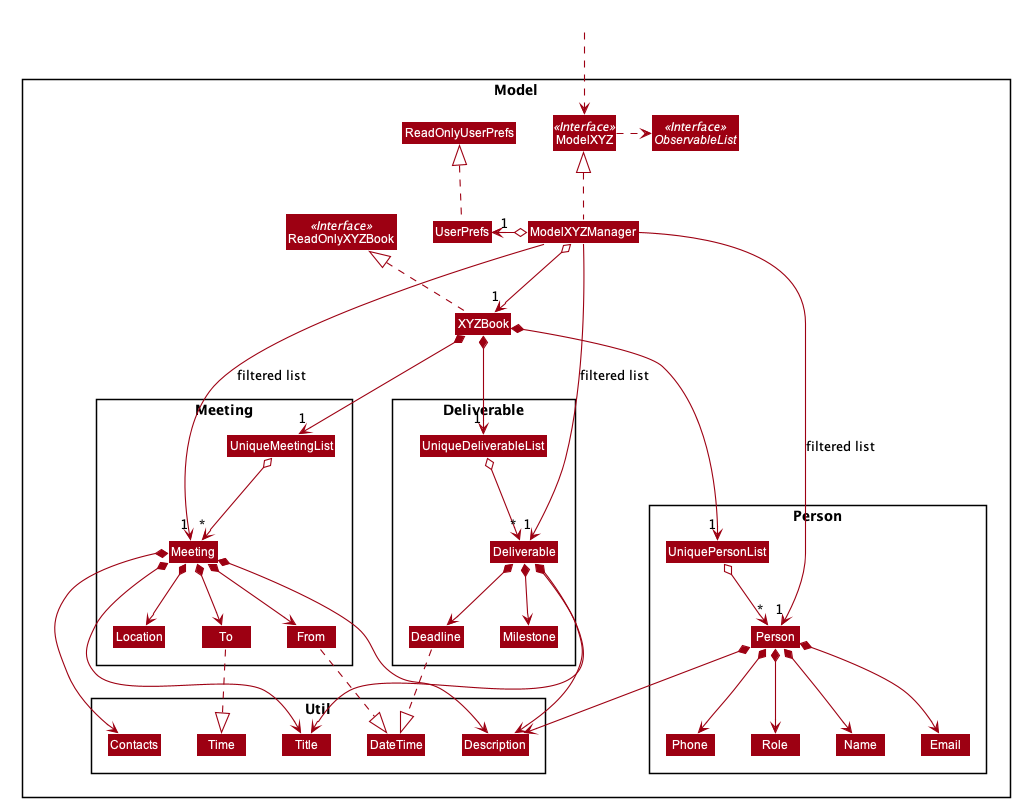

The diagram above was rendered by PlantUML. Its source (embedded in the PNG):
@startuml









skinparam BackgroundColor #FFFFFFF

skinparam Shadowing false

skinparam Class {
    FontColor #FFFFFF
    BorderThickness 1
    BorderColor #FFFFFF
    StereotypeFontColor #FFFFFF
    FontName Arial
}

skinparam Actor {
    BorderColor #000000
    Color #000000
    FontName Arial
}

skinparam Sequence {
    MessageAlign center
    BoxFontSize 15
    BoxPadding 0
    BoxFontColor #FFFFFF
    FontName Arial
}

skinparam Participant {
    FontColor #FFFFFFF
    Padding 20
}

skinparam MinClassWidth 50
skinparam ParticipantPadding 10
skinparam Shadowing false
skinparam DefaultTextAlignment center
skinparam packageStyle Rectangle

hide footbox
hide members
hide circle
skinparam arrowThickness 1.1
skinparam arrowColor #9D0012
skinparam classBackgroundColor #9D0012

Package Model <<Rectangle>>{
Interface ReadOnlyXYZBook <<Interface>>
Interface ModelXYZ <<Interface>>
Interface ObservableList <<Interface>>
Class XYZBook
Class ReadOnlyXYZBook
Class ModelXYZ
Class ModelXYZManager
Class UserPrefs
Class ReadOnlyUserPrefs

Package Util {
Class DateTime
Class Title
Class Time
Class Description
Class Contacts
}

Package Person {
Class Person
Class Role
Class Email
Class Name
Class Phone
Class UniquePersonList
}

Package Meeting {
Class From
Class To
Class Location
Class Meeting
Class UniqueMeetingList
}

Package Deliverable {
Class Deadline
Class Milestone
Class Deliverable
Class UniqueDeliverableList
}

}

Class HiddenOutside #FFFFFF
HiddenOutside ..> ModelXYZ

XYZBook .up.|> ReadOnlyXYZBook

ModelXYZManager .up.|> ModelXYZ
ModelXYZ .right.> ObservableList
ModelXYZManager o--> "1" XYZBook
ModelXYZManager o-left-> "1" UserPrefs
UserPrefs .up.|> ReadOnlyUserPrefs

XYZBook *--> "1" UniquePersonList
UniquePersonList o--> "*" Person
Person *--> Name
Person *--> Phone
Person *--> Email
Person *--> Role
Person *--> Description

Role -[hidden]right-> Name
Name -[hidden]right-> Email
Email -[hidden]right-> Phone
Phone -[hidden]right-> Description

XYZBook *--> "1" UniqueMeetingList
UniqueMeetingList o--> "*" Meeting
Meeting *--> From
Meeting *--> To
Meeting *--> Location
Meeting *--> Title
Meeting *--> Description
Meeting *--> Contacts

Location -[hidden]right-> To
To -[hidden]right-> From

From .down.|> DateTime
To .down.|> Time

XYZBook *--> "1" UniqueDeliverableList
UniqueDeliverableList o--> "*" Deliverable
Deliverable *--> Deadline
Deliverable *--> Milestone
Deliverable *--> Title
Deliverable *--> Description

Deadline .down.|> DateTime

ModelXYZManager -->"1" Person : filtered list
ModelXYZManager -->"1" Meeting : filtered list
ModelXYZManager -->"1" Deliverable : filtered list
@enduml